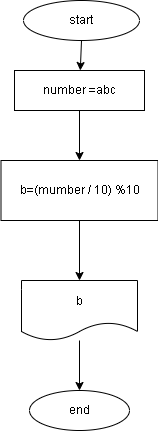

The diagram above was exported from draw.io. Its source (the exported page's mxGraphModel, read from the mxfile embedded in the PNG):
<mxGraphModel dx="1115" dy="561" grid="1" gridSize="10" guides="1" tooltips="1" connect="1" arrows="1" fold="1" page="1" pageScale="1" pageWidth="827" pageHeight="1169" math="0" shadow="0">
  <root>
    <mxCell id="0" />
    <mxCell id="1" parent="0" />
    <mxCell id="17" style="edgeStyle=none;html=1;exitX=0.5;exitY=1;exitDx=0;exitDy=0;" parent="1" source="2" target="3" edge="1">
      <mxGeometry relative="1" as="geometry" />
    </mxCell>
    <mxCell id="2" value="start" style="ellipse;whiteSpace=wrap;html=1;" parent="1" vertex="1">
      <mxGeometry x="303" y="10" width="116" height="40" as="geometry" />
    </mxCell>
    <mxCell id="20" style="edgeStyle=none;html=1;exitX=0.5;exitY=1;exitDx=0;exitDy=0;entryX=0.5;entryY=0;entryDx=0;entryDy=0;" edge="1" parent="1" source="3" target="5">
      <mxGeometry relative="1" as="geometry" />
    </mxCell>
    <mxCell id="3" value="number =abc" style="rounded=0;whiteSpace=wrap;html=1;" parent="1" vertex="1">
      <mxGeometry x="294" y="80" width="130" height="40" as="geometry" />
    </mxCell>
    <mxCell id="11" style="edgeStyle=none;html=1;exitX=0.5;exitY=1;exitDx=0;exitDy=0;entryX=0.5;entryY=0;entryDx=0;entryDy=0;" parent="1" source="5" target="9" edge="1">
      <mxGeometry relative="1" as="geometry">
        <mxPoint x="359" y="250" as="sourcePoint" />
        <Array as="points" />
      </mxGeometry>
    </mxCell>
    <mxCell id="5" value="b=(mumber / 10) %10" style="rounded=0;whiteSpace=wrap;html=1;" parent="1" vertex="1">
      <mxGeometry x="280.5" y="170" width="157" height="60" as="geometry" />
    </mxCell>
    <mxCell id="18" style="edgeStyle=none;html=1;entryX=0.5;entryY=0;entryDx=0;entryDy=0;" parent="1" source="9" target="10" edge="1">
      <mxGeometry relative="1" as="geometry" />
    </mxCell>
    <mxCell id="9" value="b" style="shape=document;whiteSpace=wrap;html=1;boundedLbl=1;" parent="1" vertex="1">
      <mxGeometry x="301" y="290" width="116" height="60" as="geometry" />
    </mxCell>
    <mxCell id="10" value="end" style="ellipse;whiteSpace=wrap;html=1;" parent="1" vertex="1">
      <mxGeometry x="309" y="400" width="100" height="40" as="geometry" />
    </mxCell>
  </root>
</mxGraphModel>